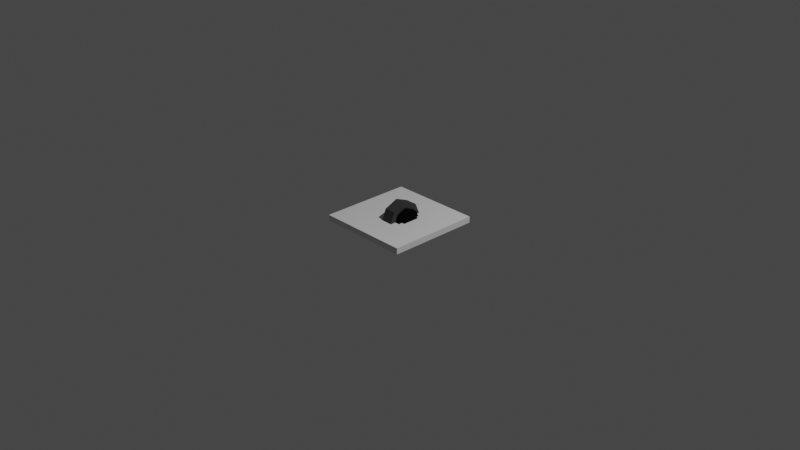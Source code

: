 # Source: Connectors.blend  (saved by Blender 2.83.18; exported with 4.5.12 LTS)
import bpy
from mathutils import Matrix  # noqa: F401  (used for matrix-valued properties, if any)

bpy.ops.wm.read_factory_settings(use_empty=True)
scene = bpy.context.scene
scene.name = 'Scene'

# ---- collections
col_collection = bpy.data.collections.new('Collection'); scene.collection.children.link(col_collection)

# ---- materials (node trees are filled in below, after node groups)
mat_connector = bpy.data.materials.new('Connector')
mat_connector.use_transparent_shadow = False
mat_metal = bpy.data.materials.new('Metal')
mat_metal.use_transparent_shadow = False
mat_connectorfemale = bpy.data.materials.new('ConnectorFemale')
mat_connectorfemale.use_transparent_shadow = False
mat_material_001 = bpy.data.materials.new('Material.001')
mat_material_001.use_transparent_shadow = False

# ---- material node trees
mat_connector.use_nodes = True; mat_connector.node_tree.nodes.clear()
_N = mat_connector.node_tree.nodes; _L = mat_connector.node_tree.links
n0 = _N.new('ShaderNodeBsdfPrincipled'); n0.name = 'Principled BSDF'; n0.location = (10, 300)
n0.distribution = 'GGX'
n0.subsurface_method = 'BURLEY'
n0.inputs[0].default_value = (0.0, 0.0, 0.0, 1.0)
n0.inputs[2].default_value = 0.9667
n0.inputs[3].default_value = 1.45
n0.inputs[13].default_value = 0.1
n0.inputs[27].default_value = (0.0, 0.0, 0.0, 1.0)
n0.inputs[28].default_value = 1.0
n1 = _N.new('ShaderNodeOutputMaterial'); n1.name = 'Material Output'; n1.location = (300, 300)
_L.new(n0.outputs[0], n1.inputs[0])
n1.is_active_output = True
mat_metal.use_nodes = True; mat_metal.node_tree.nodes.clear()
_N = mat_metal.node_tree.nodes; _L = mat_metal.node_tree.links
n0 = _N.new('ShaderNodeBsdfPrincipled'); n0.name = 'Principled BSDF'; n0.location = (10, 300)
n0.distribution = 'GGX'
n0.subsurface_method = 'BURLEY'
n0.inputs[0].default_value = (0.3264, 0.323, 0.313, 1.0)
n0.inputs[3].default_value = 1.45
n0.inputs[27].default_value = (0.0, 0.0, 0.0, 1.0)
n0.inputs[28].default_value = 1.0
n1 = _N.new('ShaderNodeOutputMaterial'); n1.name = 'Material Output'; n1.location = (300, 300)
_L.new(n0.outputs[0], n1.inputs[0])
n1.is_active_output = True
mat_connectorfemale.use_nodes = True; mat_connectorfemale.node_tree.nodes.clear()
_N = mat_connectorfemale.node_tree.nodes; _L = mat_connectorfemale.node_tree.links
n0 = _N.new('ShaderNodeBsdfPrincipled'); n0.name = 'Principled BSDF'; n0.location = (10, 300)
n0.distribution = 'GGX'
n0.subsurface_method = 'BURLEY'
n0.inputs[0].default_value = (0.04955, 0.04955, 0.04955, 1.0)
n0.inputs[3].default_value = 1.45
n0.inputs[13].default_value = 0.1
n0.inputs[27].default_value = (0.0, 0.0, 0.0, 1.0)
n0.inputs[28].default_value = 1.0
n1 = _N.new('ShaderNodeOutputMaterial'); n1.name = 'Material Output'; n1.location = (300, 300)
_L.new(n0.outputs[0], n1.inputs[0])
n1.is_active_output = True
mat_material_001.use_nodes = True; mat_material_001.node_tree.nodes.clear()
_N = mat_material_001.node_tree.nodes; _L = mat_material_001.node_tree.links
n0 = _N.new('ShaderNodeBsdfPrincipled'); n0.name = 'Principled BSDF'; n0.location = (10, 300)
n0.distribution = 'GGX'
n0.subsurface_method = 'BURLEY'
n0.inputs[2].default_value = 0.4
n0.inputs[3].default_value = 1.45
n0.inputs[27].default_value = (0.0, 0.0, 0.0, 1.0)
n0.inputs[28].default_value = 1.0
n1 = _N.new('ShaderNodeOutputMaterial'); n1.name = 'Material Output'; n1.location = (300, 300)
n2 = _N.new('ShaderNodeNormalMap'); n2.name = 'Normal Map'; n2.location = (-300, -300)
n2.label = 'Normal/Map'
n2.inputs[0].default_value = 0.0
_L.new(n0.outputs[0], n1.inputs[0])
_L.new(n2.outputs[0], n0.inputs[5])
n1.is_active_output = True

# ---- world
world_world = bpy.data.worlds.new('World'); scene.world = world_world
world_world.use_nodes = True; world_world.node_tree.nodes.clear()
_N = world_world.node_tree.nodes; _L = world_world.node_tree.links
n0 = _N.new('ShaderNodeOutputWorld'); n0.name = 'World Output'; n0.location = (300, 300)
n1 = _N.new('ShaderNodeBackground'); n1.name = 'Background'; n1.location = (10, 300)
n1.inputs[0].default_value = (0.05088, 0.05088, 0.05088, 1.0)
_L.new(n1.outputs[0], n0.inputs[0])
n0.is_active_output = True
world_world.color = (0.05088, 0.05088, 0.05088)
world_world.use_sun_shadow = False
world_world.sun_shadow_jitter_overblur = 0.0

# ---- cameras
cam_camera = bpy.data.cameras.new('Camera')
cam_camera.clip_end = 100.0
cam_camera.ortho_scale = 7.314

# ---- lights
light_light = bpy.data.lights.new('Light', 'POINT')
light_light.transmission_factor = 0.0
light_light.energy = 1000.0
light_light.shadow_soft_size = 0.1
light_light.shadow_maximum_resolution = 0.006
light_light.use_absolute_resolution = True

# ---- meshes
me_cylinder_001 = bpy.data.meshes.new('Cylinder.001')
me_cylinder_001.from_pydata([(0.1288, 0.1066, -1.598e-09), (0.1712, 0.1066, 1.598e-09), (0.1288, 0.07536, -0.07536), (0.1712, 0.07536, -0.07536), (0.1288, -4.658e-09, -0.1066), (0.1712, -4.658e-09, -0.1066), (0.1288, -0.07536, -0.07536), (0.1712, -0.07536, -0.07536), (0.1288, -0.1066, 7.719e-09), (0.1712, -0.1066, 1.091e-08), (0.1288, -0.07536, 0.07536), (0.1712, -0.07536, 0.07536), (0.1288, 1.271e-09, 0.1066), (0.1712, 1.271e-09, 0.1066), (0.1288, 0.07536, 0.07536), (0.1712, 0.07536, 0.07536), (0.04691, 0.1489, -2.232e-09), (0.04691, 0.1053, -0.1053), (0.1387, 0.1489, 2.232e-09), (0.04691, 0.1053, 0.1053), (0.04691, 1.776e-09, 0.1489), (0.1387, 0.1053, 0.1053), (0.1387, 1.776e-09, 0.1489), (0.1387, -0.1053, 0.1053), (0.1387, -0.1489, 1.525e-08), (0.04691, -0.1053, 0.1053), (0.04691, -0.1489, 1.078e-08), (0.04691, -0.1053, -0.1053), (0.04691, -6.508e-09, -0.1489), (0.1387, -0.1053, -0.1053), (0.1387, -6.508e-09, -0.1489), (0.1387, 0.1053, -0.1053), (-0.01598, -0.06133, -0.02388), (-0.01598, -0.04908, -0.02388), (-0.01598, -0.06133, 0.02388), (0.04894, -0.06133, -0.02388), (0.04894, -0.04908, -0.02388), (0.04894, -0.06133, 0.02388), (0.04894, -0.04908, 0.02388), (-0.01598, -0.04908, 0.02388), (-0.01598, 0.05317, -0.02388), (-0.01598, 0.06542, -0.02388), (-0.01598, 0.05317, 0.02388), (0.04894, 0.05317, -0.02388), (0.04894, 0.06542, -0.02388), (0.04894, 0.05317, 0.02388), (0.04894, 0.06542, 0.02388), (-0.01598, 0.06542, 0.02388)], [], [(0, 1, 3, 2), (2, 3, 5, 4), (4, 5, 7, 6), (6, 7, 9, 8), (8, 9, 11, 10), (10, 11, 13, 12), (3, 1, 15, 13, 11, 9, 7, 5), (12, 13, 15, 14), (14, 15, 1, 0), (0, 2, 4, 6, 8, 10, 12, 14), (16, 17, 28, 27, 26, 25, 20, 19), (16, 18, 31, 17), (19, 21, 18, 16), (20, 22, 21, 19), (31, 18, 21, 22, 23, 24, 29, 30), (25, 23, 22, 20), (26, 24, 23, 25), (27, 29, 24, 26), (28, 30, 29, 27), (17, 31, 30, 28), (33, 36, 35, 32), (32, 34, 39, 33), (35, 37, 34, 32), (36, 38, 37, 35), (38, 39, 34, 37), (33, 39, 38, 36), (41, 44, 43, 40), (40, 42, 47, 41), (43, 45, 42, 40), (44, 46, 45, 43), (46, 47, 42, 45), (41, 47, 46, 44)])
me_cylinder_001.polygons.foreach_set('material_index', [0, 0, 0, 0, 0, 0, 0, 0, 0, 0, 0, 0, 0, 0, 0, 0, 0, 0, 0, 0, 1, 1, 1, 1, 1, 1, 1, 1, 1, 1, 1, 1])
_uv = me_cylinder_001.uv_layers.new(name='UVMap')
_uv.uv.foreach_set('vector', [1.0, 0.5, 1.0, 1.0, 0.875, 1.0, 0.875, 0.5, 0.875, 0.5, 0.875, 1.0, 0.75, 1.0, 0.75, 0.5, 0.75, 0.5, 0.75, 1.0, 0.625, 1.0, 0.625, 0.5, 0.625, 0.5, 0.625, 1.0, 0.5, 1.0, 0.5, 0.5, 0.5, 0.5, 0.5, 1.0, 0.375, 1.0, 0.375, 0.5, 0.375, 0.5, 0.375, 1.0, 0.25, 1.0, 0.25, 0.5, 0.4197, 0.4197, 0.25, 0.49, 0.08029, 0.4197, 0.01, 0.25, 0.08029, 0.08029, 0.25, 0.01, 0.4197, 0.08029, 0.49, 0.25, 0.25, 0.5, 0.25, 1.0, 0.125, 1.0, 0.125, 0.5, 0.125, 0.5, 0.125, 1.0, 0.0, 1.0, 0.0, 0.5, 0.75, 0.49, 0.9197, 0.4197, 0.99, 0.25, 0.9197, 0.08029, 0.75, 0.01, 0.5803, 0.08029, 0.51, 0.25, 0.5803, 0.4197, 0.75, 0.49, 0.9197, 0.4197, 0.99, 0.25, 0.9197, 0.08029, 0.75, 0.01, 0.5803, 0.08029, 0.51, 0.25, 0.5803, 0.4197, 1.0, 0.5, 1.0, 1.0, 0.875, 1.0, 0.875, 0.5, 0.125, 0.5, 0.125, 1.0, 0.0, 1.0, 0.0, 0.5, 0.25, 0.5, 0.25, 1.0, 0.125, 1.0, 0.125, 0.5, 0.4197, 0.4197, 0.25, 0.49, 0.08029, 0.4197, 0.01, 0.25, 0.08029, 0.08029, 0.25, 0.01, 0.4197, 0.08029, 0.49, 0.25, 0.375, 0.5, 0.375, 1.0, 0.25, 1.0, 0.25, 0.5, 0.5, 0.5, 0.5, 1.0, 0.375, 1.0, 0.375, 0.5, 0.625, 0.5, 0.625, 1.0, 0.5, 1.0, 0.5, 0.5, 0.75, 0.5, 0.75, 1.0, 0.625, 1.0, 0.625, 0.5, 0.875, 0.5, 0.875, 1.0, 0.75, 1.0, 0.75, 0.5, 0.125, 0.5, 0.375, 0.5, 0.375, 0.75, 0.125, 0.75, 0.375, 0.0, 0.625, 0.0, 0.625, 0.25, 0.375, 0.25, 0.375, 0.75, 0.625, 0.75, 0.625, 1.0, 0.375, 1.0, 0.375, 0.5, 0.625, 0.5, 0.625, 0.75, 0.375, 0.75, 0.625, 0.5, 0.875, 0.5, 0.875, 0.75, 0.625, 0.75, 0.375, 0.25, 0.625, 0.25, 0.625, 0.5, 0.375, 0.5, 0.125, 0.5, 0.375, 0.5, 0.375, 0.75, 0.125, 0.75, 0.375, 0.0, 0.625, 0.0, 0.625, 0.25, 0.375, 0.25, 0.375, 0.75, 0.625, 0.75, 0.625, 1.0, 0.375, 1.0, 0.375, 0.5, 0.625, 0.5, 0.625, 0.75, 0.375, 0.75, 0.625, 0.5, 0.875, 0.5, 0.875, 0.75, 0.625, 0.75, 0.375, 0.25, 0.625, 0.25, 0.625, 0.5, 0.375, 0.5])
me_cylinder_001.materials.append(mat_connector)
me_cylinder_001.materials.append(mat_metal)
me_cylinder_001.use_remesh_fix_poles = True
me_cylinder_001.use_remesh_preserve_attributes = False
me_cylinder_001.use_mirror_vertex_groups = False
me_cylinder_001.update()
me_cylinder_002 = bpy.data.meshes.new('Cylinder.002')
me_cylinder_002.from_pydata([(0.03219, 0.1489, -2.232e-09), (0.03219, 0.1053, -0.1053), (0.03219, -6.508e-09, -0.1489), (0.03219, -0.1053, -0.1053), (0.03219, -0.1489, 1.078e-08), (0.03219, -0.1053, 0.1053), (0.03219, 1.776e-09, 0.1489), (0.03219, 0.1053, 0.1053), (-0.0307, -0.06133, -0.02388), (-0.0307, -0.06133, 0.02388), (-0.0307, -0.04908, -0.02388), (-0.0307, -0.04908, 0.02388), (0.03422, -0.06133, -0.02388), (0.03422, -0.06133, 0.02388), (0.03422, -0.04908, -0.02388), (0.03422, -0.04908, 0.02388), (-0.0307, 0.05317, -0.02388), (-0.0307, 0.05317, 0.02388), (-0.0307, 0.06542, -0.02388), (-0.0307, 0.06542, 0.02388), (0.03422, 0.05317, -0.02388), (0.03422, 0.05317, 0.02388), (0.03422, 0.06542, -0.02388), (0.03422, 0.06542, 0.02388), (-0.04153, 0.2092, -3.135e-09), (0.08743, 0.2092, 3.135e-09), (-0.04153, 0.1479, -0.1479), (0.08743, 0.1479, -0.1479), (-0.04153, -9.143e-09, -0.2092), (0.08743, -9.143e-09, -0.2092), (-0.04153, -0.1479, -0.1479), (0.08743, -0.1479, -0.1479), (-0.04153, -0.2092, 1.515e-08), (0.08743, -0.2092, 2.142e-08), (-0.04153, -0.1479, 0.1479), (0.08743, -0.1479, 0.1479), (-0.04153, 2.494e-09, 0.2092), (0.08743, 2.494e-09, 0.2092), (-0.04153, 0.1479, 0.1479), (0.08743, 0.1479, 0.1479), (0.08743, -0.1053, 0.1053), (0.08743, 0.1489, 4.539e-10), (0.08743, 1.776e-09, 0.1489), (0.08743, 0.1053, 0.1053), (0.08743, -6.508e-09, -0.1489), (0.08743, -0.1053, -0.1053), (0.08743, 0.1053, -0.1053), (0.08743, -0.1489, 1.347e-08)], [], [(0, 1, 46, 41), (1, 2, 44, 46), (2, 3, 45, 44), (3, 4, 47, 45), (4, 5, 40, 47), (5, 6, 42, 40), (6, 7, 43, 42), (7, 0, 41, 43), (0, 7, 6, 5, 4, 3, 2, 1), (8, 10, 11, 9), (10, 14, 15, 11), (14, 12, 13, 15), (12, 8, 9, 13), (10, 8, 12, 14), (15, 13, 9, 11), (16, 18, 19, 17), (18, 22, 23, 19), (22, 20, 21, 23), (20, 16, 17, 21), (18, 16, 20, 22), (23, 21, 17, 19), (24, 25, 27, 26), (26, 27, 29, 28), (28, 29, 31, 30), (30, 31, 33, 32), (32, 33, 35, 34), (34, 35, 37, 36), (27, 25, 39, 37, 42, 43, 41, 46, 44, 29), (36, 37, 39, 38), (38, 39, 25, 24), (24, 26, 28, 30, 32, 34, 36, 38), (29, 44, 45, 47, 40, 42, 37, 35, 33, 31)])
_uv = me_cylinder_002.uv_layers.new(name='UVMap')
_uv.uv.foreach_set('vector', [1.0, 0.5, 0.875, 0.5, 0.875, 0.8008, 1.0, 0.8008, 0.875, 0.5, 0.75, 0.5, 0.75, 0.8008, 0.875, 0.8008, 0.75, 0.5, 0.625, 0.5, 0.625, 0.8008, 0.75, 0.8008, 0.625, 0.5, 0.5, 0.5, 0.5, 0.8008, 0.625, 0.8008, 0.5, 0.5, 0.375, 0.5, 0.375, 0.8008, 0.5, 0.8008, 0.375, 0.5, 0.25, 0.5, 0.25, 0.8008, 0.375, 0.8008, 0.25, 0.5, 0.125, 0.5, 0.125, 0.8008, 0.25, 0.8008, 0.125, 0.5, 0.0, 0.5, 0.0, 0.8008, 0.125, 0.8008, 0.75, 0.49, 0.5803, 0.4197, 0.51, 0.25, 0.5803, 0.08029, 0.75, 0.01, 0.9197, 0.08029, 0.99, 0.25, 0.9197, 0.4197, 0.375, 0.0, 0.375, 0.25, 0.625, 0.25, 0.625, 0.0, 0.375, 0.25, 0.375, 0.5, 0.625, 0.5, 0.625, 0.25, 0.375, 0.5, 0.375, 0.75, 0.625, 0.75, 0.625, 0.5, 0.375, 0.75, 0.375, 1.0, 0.625, 1.0, 0.625, 0.75, 0.125, 0.5, 0.125, 0.75, 0.375, 0.75, 0.375, 0.5, 0.625, 0.5, 0.625, 0.75, 0.875, 0.75, 0.875, 0.5, 0.375, 0.0, 0.375, 0.25, 0.625, 0.25, 0.625, 0.0, 0.375, 0.25, 0.375, 0.5, 0.625, 0.5, 0.625, 0.25, 0.375, 0.5, 0.375, 0.75, 0.625, 0.75, 0.625, 0.5, 0.375, 0.75, 0.375, 1.0, 0.625, 1.0, 0.625, 0.75, 0.125, 0.5, 0.125, 0.75, 0.375, 0.75, 0.375, 0.5, 0.625, 0.5, 0.625, 0.75, 0.875, 0.75, 0.875, 0.5, 1.0, 0.5, 1.0, 1.0, 0.875, 1.0, 0.875, 0.5, 0.875, 0.5, 0.875, 1.0, 0.75, 1.0, 0.75, 0.5, 0.75, 0.5, 0.75, 1.0, 0.625, 1.0, 0.625, 0.5, 0.625, 0.5, 0.625, 1.0, 0.5, 1.0, 0.5, 0.5, 0.5, 0.5, 0.5, 1.0, 0.375, 1.0, 0.375, 0.5, 0.375, 0.5, 0.375, 1.0, 0.25, 1.0, 0.25, 0.5, 0.4197, 0.4197, 0.25, 0.49, 0.08029, 0.4197, 0.01, 0.25, 0.07915, 0.25, 0.1292, 0.3708, 0.25, 0.4208, 0.3708, 0.3708, 0.4208, 0.25, 0.49, 0.25, 0.25, 0.5, 0.25, 1.0, 0.125, 1.0, 0.125, 0.5, 0.125, 0.5, 0.125, 1.0, 0.0, 1.0, 0.0, 0.5, 0.75, 0.49, 0.9197, 0.4197, 0.99, 0.25, 0.9197, 0.08029, 0.75, 0.01, 0.5803, 0.08029, 0.51, 0.25, 0.5803, 0.4197, 0.49, 0.25, 0.4208, 0.25, 0.3708, 0.1292, 0.25, 0.07915, 0.1292, 0.1292, 0.07915, 0.25, 0.01, 0.25, 0.08029, 0.08029, 0.25, 0.01, 0.4197, 0.08029])
me_cylinder_002.materials.append(mat_connectorfemale)
me_cylinder_002.use_remesh_fix_poles = True
me_cylinder_002.use_remesh_preserve_attributes = False
me_cylinder_002.use_mirror_vertex_groups = False
me_cylinder_002.update()
me_cube_003 = bpy.data.meshes.new('Cube.003')
me_cube_003.from_pydata([(50.31, 3.312, -50.31), (50.31, -3.312, -50.31), (50.31, 3.312, 50.31), (50.31, -3.312, 50.31), (-50.31, 3.312, -50.31), (-50.31, -3.312, -50.31), (-50.31, 3.312, 50.31), (-50.31, -3.312, 50.31)], [], [(0, 4, 6, 2), (3, 2, 6, 7), (7, 6, 4, 5), (5, 1, 3, 7), (1, 0, 2, 3), (5, 4, 0, 1)])
me_cube_003.polygons.foreach_set('use_smooth', [True] * 6)
_k = set([(0, 1), (0, 2), (0, 4), (1, 3), (1, 5), (2, 3), (2, 6), (3, 7), (4, 5), (4, 6), (5, 7), (6, 7)])
me_cube_003.attributes.new('sharp_edge', 'BOOLEAN', 'EDGE').data.foreach_set('value', [ (min(e.vertices), max(e.vertices)) in _k for e in me_cube_003.edges])
_uv = me_cube_003.uv_layers.new(name='UVMap')
_uv.uv.foreach_set('vector', [0.625, 0.5, 0.875, 0.5, 0.875, 0.75, 0.625, 0.75, 0.375, 0.75, 0.625, 0.75, 0.625, 1.0, 0.375, 1.0, 0.375, 0.0, 0.625, 0.0, 0.625, 0.25, 0.375, 0.25, 0.125, 0.5, 0.375, 0.5, 0.375, 0.75, 0.125, 0.75, 0.375, 0.5, 0.625, 0.5, 0.625, 0.75, 0.375, 0.75, 0.375, 0.25, 0.625, 0.25, 0.625, 0.5, 0.375, 0.5])
me_cube_003.materials.append(mat_material_001)
me_cube_003.use_remesh_fix_poles = True
me_cube_003.use_remesh_preserve_attributes = False
me_cube_003.use_mirror_vertex_groups = False
me_cube_003.update()
me_cube_003.normals_split_custom_set([tuple(v) for v in zip(*[iter([0.0, 1.0, 0.0, 0.0, 1.0, 0.0, 0.0, 1.0, 0.0, 0.0, 1.0, 0.0, 0.0, 0.0, 1.0, 0.0, 0.0, 1.0, 0.0, 0.0, 1.0, 0.0, 0.0, 1.0, -1.0, 0.0, 0.0, -1.0, 0.0, 0.0, -1.0, 0.0, 0.0, -1.0, 0.0, 0.0, 0.0, -1.0, 0.0, 0.0, -1.0, 0.0, 0.0, -1.0, 0.0, 0.0, -1.0, 0.0, 1.0, 0.0, 0.0, 1.0, 0.0, 0.0, 1.0, 0.0, 0.0, 1.0, 0.0, 0.0, 0.0, 0.0, -1.0, 0.0, 0.0, -1.0, 0.0, 0.0, -1.0, 0.0, 0.0, -1.0])] * 3)])

# ---- objects
ob_light = bpy.data.objects.new('Light', light_light)
ob_camera = bpy.data.objects.new('Camera', cam_camera)
ob_male = bpy.data.objects.new('Male', me_cylinder_001)
ob_female = bpy.data.objects.new('Female', me_cylinder_002)
ob_cube = bpy.data.objects.new('Cube', me_cube_003)

# ---- transforms, parenting, visibility, modifiers, constraints
ob_light.location = (4.076, 1.005, 5.904)
ob_light.rotation_euler = (0.6503, 0.05522, 1.866)
ob_light.lock_rotations_4d = False
ob_light.empty_display_type = 'ARROWS'
ob_light.color = (0.0, 0.0, 0.0, 0.0)
ob_light.lineart.crease_threshold = 0.0
ob_camera.location = (7.359, -6.926, 4.958)
ob_camera.rotation_euler = (1.109, 0.0, 0.8149)
ob_camera.lock_rotations_4d = False
ob_camera.empty_display_type = 'ARROWS'
ob_camera.color = (0.0, 0.0, 0.0, 0.0)
ob_camera.display_type = 'WIRE'
ob_camera.lineart.crease_threshold = 0.0
ob_male.location = (0.0, 0.0, 0.0)
ob_male.lineart.crease_threshold = 0.0
ob_female.location = (0.0, 0.0, 0.0)
ob_female.lineart.crease_threshold = 0.0
ob_cube.location = (0.0, 0.0, 0.0)
ob_cube.rotation_euler = (1.571, -0.0, 0.0)
ob_cube.scale = (0.01, 0.01, 0.01)
ob_cube.color = (0.8, 0.8, 0.8, 1.0)
ob_cube.lineart.crease_threshold = 0.0

# ---- collection membership
col_collection.objects.link(ob_light)
col_collection.objects.link(ob_camera)
col_collection.objects.link(ob_male)
col_collection.objects.link(ob_female)
col_collection.objects.link(ob_cube)

# ---- scene / render settings (as saved in the file)
scene.camera = ob_camera
scene.frame_start = 1; scene.frame_end = 250; scene.frame_set(1)
scene.render.engine = 'BLENDER_EEVEE_NEXT'
scene.cycles.use_denoising = False
scene.cycles.samples = 128
scene.cycles.sampling_pattern = 'TABULATED_SOBOL'
scene.cycles.use_adaptive_sampling = False
scene.cycles.use_light_tree = False
scene.view_settings.view_transform = 'Filmic'
bpy.context.view_layer.update()
